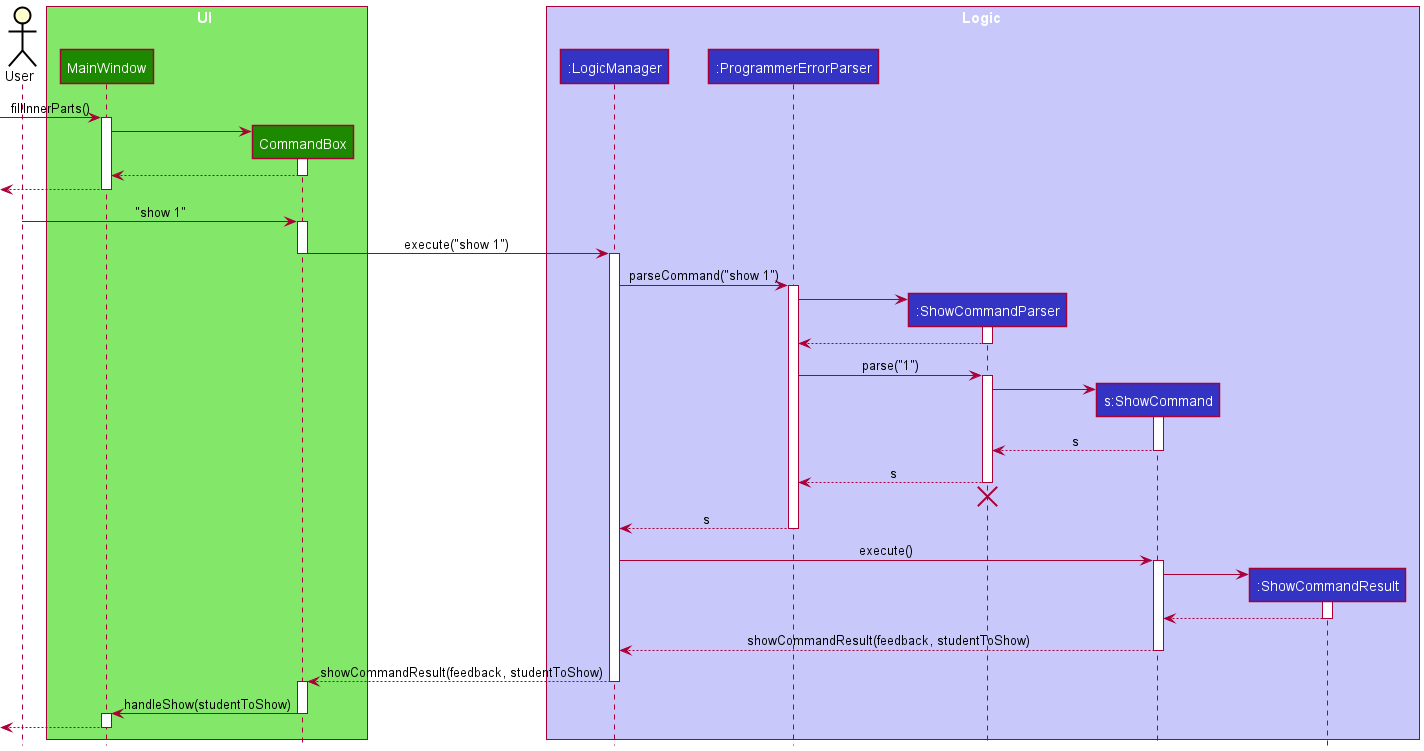

The diagram above was rendered by PlantUML. Its source (embedded in the PNG):
@startuml
!include style.puml
actor User

box UI UI_COLOR_T1
participant "MainWindow" as MainWindow UI_COLOR
participant "CommandBox" as CommandBox UI_COLOR
end box

box Logic LOGIC_COLOR_T1
participant ":LogicManager" as LogicManager LOGIC_COLOR
participant ":ProgrammerErrorParser" as ProgrammerErrorParser LOGIC_COLOR
participant ":ShowCommandParser" as ShowCommandParser LOGIC_COLOR
participant "s:ShowCommand" as ShowCommand LOGIC_COLOR
participant ":ShowCommandResult" as ShowCommandResult LOGIC_COLOR
end box

[-> MainWindow : fillInnerParts()
activate MainWindow
create CommandBox
MainWindow -> CommandBox
activate CommandBox
CommandBox --> MainWindow
deactivate CommandBox
[<-- MainWindow
deactivate MainWindow

User -> CommandBox : "show 1"
activate CommandBox

CommandBox -> LogicManager:execute("show 1")
deactivate CommandBox
activate LogicManager


LogicManager -> ProgrammerErrorParser : parseCommand("show 1")
activate ProgrammerErrorParser

create ShowCommandParser
ProgrammerErrorParser -> ShowCommandParser
activate ShowCommandParser

ShowCommandParser --> ProgrammerErrorParser
deactivate ShowCommandParser

ProgrammerErrorParser -> ShowCommandParser : parse("1")
activate ShowCommandParser

create ShowCommand
ShowCommandParser -> ShowCommand
activate ShowCommand

ShowCommand --> ShowCommandParser : s
deactivate ShowCommand

ShowCommandParser --> ProgrammerErrorParser : s
deactivate ShowCommandParser
'Hidden arrow to position the destroy marker below the end of the activation bar.
ShowCommandParser -[hidden]-> ProgrammerErrorParser
destroy ShowCommandParser

ProgrammerErrorParser --> LogicManager : s
deactivate ProgrammerErrorParser

LogicManager -> ShowCommand : execute()
activate ShowCommand


create ShowCommandResult
ShowCommand -> ShowCommandResult
activate ShowCommandResult

ShowCommandResult --> ShowCommand
deactivate ShowCommandResult

ShowCommand --> LogicManager : showCommandResult(feedback, studentToShow)
deactivate ShowCommand

LogicManager --> CommandBox : showCommandResult(feedback, studentToShow)
deactivate LogicManager
activate CommandBox
CommandBox -> MainWindow : handleShow(studentToShow)
deactivate CommandBox
activate MainWindow
[<-- MainWindow
deactivate MainWindow
@enduml